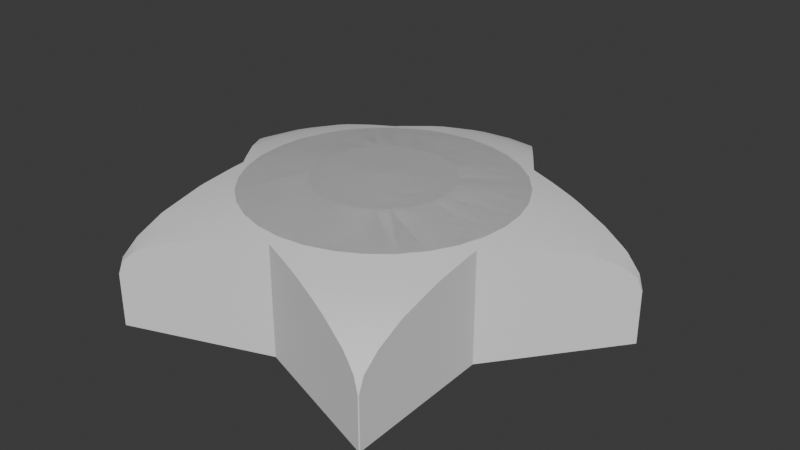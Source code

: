 # Source: StarpowerGem.blend  (saved by Blender 5.0.119; exported with 4.5.12 LTS)
import bpy
from mathutils import Matrix  # noqa: F401  (used for matrix-valued properties, if any)

bpy.ops.wm.read_factory_settings(use_empty=True)
scene = bpy.context.scene
scene.name = 'Scene'

# ---- collections
col_collection = bpy.data.collections.new('Collection'); scene.collection.children.link(col_collection)

# ---- node groups
ng_smooth_by_angle = bpy.data.node_groups.new('Smooth by Angle', 'GeometryNodeTree')
_s = ng_smooth_by_angle.interface.new_socket(name='Mesh', in_out='OUTPUT', socket_type='NodeSocketGeometry')
_s = ng_smooth_by_angle.interface.new_socket(name='Mesh', in_out='INPUT', socket_type='NodeSocketGeometry')
_s = ng_smooth_by_angle.interface.new_socket(name='Angle', in_out='INPUT', socket_type='NodeSocketFloat')
_s.subtype = 'ANGLE'
_s.default_value = 0.5236
_s.min_value = 0.0
_s.max_value = 3.142
_s.description = 'Maximum face angle for smooth edges'
_s = ng_smooth_by_angle.interface.new_socket(name='Ignore Sharpness', in_out='INPUT', socket_type='NodeSocketBool')
_s.force_non_field = True
ng_smooth_by_angle.description = 'Set the sharpness of mesh edges based on the angle between the neighboring faces'
ng_smooth_by_angle.is_modifier = True
_N = ng_smooth_by_angle.nodes; _L = ng_smooth_by_angle.links
n0 = _N.new('GeometryNodeSetShadeSmooth'); n0.name = 'Set Shade Smooth'; n0.location = (120, -80)
n0.domain = 'EDGE'
n1 = _N.new('GeometryNodeSetShadeSmooth'); n1.name = 'Set Shade Smooth.001'; n1.location = (300, -80)
n2 = _N.new('NodeGroupOutput'); n2.name = 'Group Output'; n2.location = (480, -80)
n3 = _N.new('GeometryNodeInputMeshEdgeAngle'); n3.name = 'Edge Angle'; n3.location = (-440, -240)
n4 = _N.new('NodeGroupInput'); n4.name = 'Group Input'; n4.location = (-80, -80)
n5 = _N.new('GeometryNodeInputEdgeSmooth'); n5.name = 'Is Edge Smooth'; n5.location = (-260, -120)
n6 = _N.new('GeometryNodeInputShadeSmooth'); n6.name = 'Is Shade Smooth'; n6.location = (-440, -397)
n7 = _N.new('FunctionNodeCompare'); n7.name = 'Compare'; n7.location = (-260, -260)
n7.operation = 'LESS_EQUAL'
n7.inputs[6].default_value = (0.0, 0.0, 0.0, 0.0)
n7.inputs[7].default_value = (0.0, 0.0, 0.0, 0.0)
n8 = _N.new('FunctionNodeBooleanMath'); n8.name = 'Boolean Math.001'; n8.location = (-80, -260)
n9 = _N.new('NodeGroupInput'); n9.name = 'Group Input.001'; n9.location = (-440, -329)
n10 = _N.new('NodeGroupInput'); n10.name = 'Group Input.002'; n10.location = (-259, -189)
n11 = _N.new('FunctionNodeBooleanMath'); n11.name = 'Boolean Math'; n11.location = (-80, -149)
n11.operation = 'OR'
n12 = _N.new('FunctionNodeBooleanMath'); n12.name = 'Boolean Math.002'; n12.location = (-260, -380)
n12.operation = 'OR'
n13 = _N.new('NodeGroupInput'); n13.name = 'Group Input.003'; n13.location = (-440, -460)
_L.new(n3.outputs[0], n7.inputs[0])
_L.new(n1.outputs[0], n2.inputs[0])
_L.new(n9.outputs[1], n7.inputs[1])
_L.new(n7.outputs[0], n8.inputs[0])
_L.new(n4.outputs[0], n0.inputs[0])
_L.new(n0.outputs[0], n1.inputs[0])
_L.new(n8.outputs[0], n0.inputs[2])
_L.new(n10.outputs[2], n11.inputs[1])
_L.new(n5.outputs[0], n11.inputs[0])
_L.new(n11.outputs[0], n0.inputs[1])
_L.new(n13.outputs[2], n12.inputs[1])
_L.new(n6.outputs[0], n12.inputs[0])
_L.new(n12.outputs[0], n8.inputs[1])
n2.is_active_output = True

# ---- world
world_world = bpy.data.worlds.new('World'); scene.world = world_world
world_world.use_nodes = True; world_world.node_tree.nodes.clear()
_N = world_world.node_tree.nodes; _L = world_world.node_tree.links
n0 = _N.new('ShaderNodeOutputWorld'); n0.name = 'World Output'; n0.location = (300, 300)
n1 = _N.new('ShaderNodeBackground'); n1.name = 'Background'; n1.location = (10, 300)
n1.inputs[0].default_value = (0.05088, 0.05088, 0.05088, 1.0)
_L.new(n1.outputs[0], n0.inputs[0])
n0.is_active_output = True
world_world.color = (0.05088, 0.05088, 0.05088)
world_world.sun_shadow_jitter_overblur = 0.0

# ---- meshes
me_sphere = bpy.data.meshes.new('Sphere')
me_sphere.from_pydata([(0.0, 0.5556, 0.8315), (0.0, 1.0, 0.0), (0.1084, 0.5449, 0.8315), (0.2126, 0.5133, 0.8315), (0.3087, 0.4619, 0.8315), (0.3928, 0.3928, 0.8315), (0.4619, 0.3087, 0.8315), (0.5133, 0.2126, 0.8315), (0.5449, 0.1084, 0.8315), (0.5556, -5.215e-08, 0.8315), (0.5449, -0.1084, 0.8315), (0.5133, -0.2126, 0.8315), (0.4619, -0.3087, 0.8315), (0.3928, -0.3928, 0.8315), (0.3087, -0.4619, 0.8315), (0.2126, -0.5133, 0.8315), (0.1084, -0.5449, 0.8315), (-9.686e-08, -0.5556, 0.8315), (-0.1084, -0.5449, 0.8315), (-0.2126, -0.5133, 0.8315), (-0.3087, -0.4619, 0.8315), (-0.3928, -0.3928, 0.8315), (-0.4619, -0.3087, 0.8315), (-0.5133, -0.2126, 0.8315), (-0.5449, -0.1084, 0.8315), (-0.5556, 1.49e-07, 0.8315), (-0.5449, 0.1084, 0.8315), (-0.5133, 0.2126, 0.8315), (-0.4619, 0.3087, 0.8315), (-0.3928, 0.3928, 0.8315), (-0.3087, 0.4619, 0.8315), (-0.2126, 0.5133, 0.8315), (-0.1084, 0.5449, 0.8315), (0.8907, 0.231, 0.3827), (0.8417, 0.1674, 0.5057), (0.9332, 0.286, 0.1951), (0.9458, 0.3106, 0.0), (0.9476, 0.3045, 0.0), (0.818, 0.1368, 0.5556), (0.7123, 1.053e-08, 0.7008), (0.7063, -0.007724, 0.7071), (0.6174, -0.1228, 0.7708), (0.5694, -0.185, 0.7938), (0.5257, -0.7868, 0.3088), (0.5634, -0.8003, 0.1951), (0.5844, -0.8078, 0.0), (0.5877, -0.8051, 0.0), (0.3805, -0.7349, 0.5556), (0.2911, -0.7029, 0.6417), (0.4974, -0.7767, 0.3827), (0.2067, -0.6727, 0.7071), (0.1282, -0.6446, 0.7481), (0.0, -0.5987, 0.7961), (-0.5814, -0.5933, 0.5556), (-0.5811, -0.5811, 0.5674), (-0.5848, -0.7094, 0.3827), (-0.587, -0.781, 0.1951), (-0.5844, -0.8078, 0.0), (-0.5877, -0.8051, 0.0), (-0.5759, -0.4075, 0.7071), (-0.5753, -0.3844, 0.7196), (-0.5709, -0.2365, 0.7803), (-0.5694, -0.185, 0.7938), (-0.6174, -0.1228, 0.7708), (-0.7063, -0.007724, 0.7071), (-0.7123, 3.542e-08, 0.7008), (-0.818, 0.1368, 0.5556), (-0.8417, 0.1674, 0.5057), (-0.8907, 0.231, 0.3827), (-0.8309, 0.3442, 0.4285), (-0.8589, 0.336, 0.3827), (-0.9332, 0.286, 0.1951), (-0.9238, 0.317, 0.1951), (-0.9476, 0.3045, 0.0), (-0.9458, 0.3106, 0.0), (-0.6113, 0.4084, 0.6729), (-0.7401, 0.3708, 0.5556), (-0.5637, 0.4224, 0.7071), (-0.4544, 0.4544, 0.7601), (-0.3519, 0.4843, 0.7946), (-0.3519, 0.4843, 0.0), (0.3519, 0.4843, 0.0), (-0.5694, -0.185, 0.0), (1.788e-07, -0.5987, 0.0), (0.5694, -0.185, 0.0), (0.0, 0.9808, 0.1951), (0.01406, 0.9794, 0.1951), (5.96e-08, 0.9239, 0.3827), (0.05569, 0.9184, 0.3827), (0.0, 1.0, 0.0), (0.1379, 0.6935, 0.7071), (8.941e-08, 0.7071, 0.7071), (0.0, 0.5556, 0.8315), (0.1084, 0.5449, 0.8315), (0.0, 0.8315, 0.5556), (0.1233, 0.8193, 0.5556), (0.154, 0.7743, 0.6067), (0.2277, 0.6663, 0.7071), (0.2126, 0.5133, 0.8315), (0.2578, 0.6223, 0.7346), (0.3376, 0.5053, 0.7887), (0.3087, 0.4619, 0.8315), (0.3519, 0.4843, 0.7946), (0.3928, 0.3928, 0.8315), (0.4544, 0.4544, 0.7601), (0.5637, 0.4224, 0.7071), (0.4619, 0.3087, 0.8315), (0.5879, 0.3928, 0.7071), (0.6113, 0.4084, 0.6729), (0.6533, 0.2706, 0.7071), (0.5133, 0.2126, 0.8315), (0.7401, 0.3708, 0.5556), (0.7682, 0.3182, 0.5556), (0.8309, 0.3442, 0.4285), (0.6935, 0.1379, 0.7071), (0.5449, 0.1084, 0.8315), (0.8155, 0.1622, 0.5556), (0.8907, 0.231, 0.3827), (0.8417, 0.1674, 0.5057), (0.8589, 0.336, 0.3827), (0.9238, 0.317, 0.1951), (0.9332, 0.286, 0.1951), (0.9476, 0.3045, 0.0), (0.9458, 0.3106, 0.0), (0.7071, 1.49e-08, 0.7071), (0.5556, -5.215e-08, 0.8315), (0.7123, 1.053e-08, 0.7008), (0.818, 0.1368, 0.5556), (0.7063, -0.007724, 0.7071), (0.6174, -0.1228, 0.7708), (0.5449, -0.1084, 0.8315), (0.5133, -0.2126, 0.8315), (0.5709, -0.2365, 0.7803), (0.5694, -0.185, 0.7938), (0.5753, -0.3844, 0.7196), (0.4619, -0.3087, 0.8315), (0.5759, -0.4075, 0.7071), (0.3928, -0.3928, 0.8315), (0.5, -0.5, 0.7071), (0.5811, -0.5811, 0.5674), (0.5814, -0.5933, 0.5556), (0.5848, -0.7094, 0.3827), (0.4619, -0.6913, 0.5556), (0.5133, -0.7682, 0.3827), (0.587, -0.781, 0.1951), (0.5634, -0.8003, 0.1951), (0.5257, -0.7868, 0.3088), (0.5877, -0.8051, 0.0), (0.5844, -0.8078, 0.0), (0.3928, -0.5879, 0.7071), (0.3087, -0.4619, 0.8315), (0.2706, -0.6533, 0.7071), (0.2126, -0.5133, 0.8315), (0.3805, -0.7349, 0.5556), (0.2911, -0.7029, 0.6417), (0.4974, -0.7767, 0.3827), (0.2067, -0.6727, 0.7071), (0.1282, -0.6446, 0.7481), (0.1084, -0.5449, 0.8315), (0.0, -0.5987, 0.7961), (-9.686e-08, -0.5556, 0.8315), (-7.354e-08, -0.5987, 0.7961), (-0.1282, -0.6446, 0.7481), (-0.1084, -0.5449, 0.8315), (-0.2067, -0.6727, 0.7071), (-0.2126, -0.5133, 0.8315), (-0.2706, -0.6533, 0.7071), (-0.2911, -0.7029, 0.6417), (-0.5133, -0.7682, 0.3827), (-0.4974, -0.7767, 0.3827), (-0.5257, -0.7868, 0.3088), (-0.3928, -0.5879, 0.7071), (-0.3087, -0.4619, 0.8315), (-0.3805, -0.7349, 0.5556), (-0.4619, -0.6913, 0.5556), (-0.5, -0.5, 0.7071), (-0.3928, -0.3928, 0.8315), (-0.5814, -0.5933, 0.5556), (-0.5811, -0.5811, 0.5674), (-0.5848, -0.7094, 0.3827), (-0.587, -0.781, 0.1951), (-0.5634, -0.8003, 0.1951), (-0.5877, -0.8051, 0.0), (-0.5844, -0.8078, 0.0), (-0.5759, -0.4075, 0.7071), (-0.4619, -0.3087, 0.8315), (-0.5753, -0.3844, 0.7196), (-0.5133, -0.2126, 0.8315), (-0.5709, -0.2365, 0.7803), (-0.5694, -0.185, 0.7938), (-0.6174, -0.1228, 0.7708), (-0.5449, -0.1084, 0.8315), (-0.7063, -0.007724, 0.7071), (-0.7123, 3.542e-08, 0.7008), (-0.7071, 2.98e-08, 0.7071), (-0.5556, 1.49e-07, 0.8315), (-0.6935, 0.1379, 0.7071), (-0.5449, 0.1084, 0.8315), (-0.8155, 0.1622, 0.5556), (-0.818, 0.1368, 0.5556), (-0.8417, 0.1674, 0.5057), (-0.8309, 0.3442, 0.4285), (-0.8589, 0.336, 0.3827), (-0.8907, 0.231, 0.3827), (-0.7682, 0.3182, 0.5556), (-0.9332, 0.286, 0.1951), (-0.9238, 0.317, 0.1951), (-0.9476, 0.3045, 0.0), (-0.9458, 0.3106, 0.0), (-0.6533, 0.2706, 0.7071), (-0.5133, 0.2126, 0.8315), (-0.5879, 0.3928, 0.7071), (-0.4619, 0.3087, 0.8315), (-0.7401, 0.3708, 0.5556), (-0.6113, 0.4084, 0.6729), (-0.5637, 0.4224, 0.7071), (-0.4544, 0.4544, 0.7601), (-0.3928, 0.3928, 0.8315), (-0.3087, 0.4619, 0.8315), (-0.3376, 0.5053, 0.7887), (-0.3519, 0.4843, 0.7946), (-0.2126, 0.5133, 0.8315), (-0.2578, 0.6223, 0.7346), (-0.1084, 0.5449, 0.8315), (-0.1379, 0.6935, 0.7071), (-0.2277, 0.6663, 0.7071), (-0.154, 0.7743, 0.6067), (-0.01406, 0.9794, 0.1951), (-0.1233, 0.8193, 0.5556), (-0.05569, 0.9184, 0.3827), (-0.3519, 0.4843, 0.0), (0.3519, 0.4843, 0.0), (1.788e-07, -0.5987, 0.0), (0.5694, -0.185, 0.0)], [], [(47, 49, 155, 153), (4, 5, 103, 101), (71, 68, 203, 205), (12, 13, 137, 135), (57, 83, 232, 183), (19, 20, 172, 165), (22, 23, 187, 185), (30, 31, 221, 218), (59, 54, 178, 184), (79, 78, 216, 220), (48, 47, 153, 154), (3, 4, 101, 98), (60, 59, 184, 186), (11, 12, 135, 131), (34, 33, 117, 118), (68, 67, 200, 203), (14, 15, 152, 150), (21, 22, 185, 176), (42, 41, 129, 133), (29, 30, 218, 217), (81, 1, 89, 231), (69, 70, 202, 201), (77, 75, 214, 215), (36, 81, 231, 123), (80, 79, 220, 230), (58, 57, 183, 182), (2, 3, 98, 93), (7, 8, 115, 110), (67, 66, 199, 200), (10, 11, 131, 130), (28, 29, 217, 212), (1, 80, 230, 89), (56, 58, 182, 180), (66, 65, 193, 199), (40, 39, 126, 128), (13, 14, 150, 137), (18, 19, 165, 163), (55, 56, 180, 179), (78, 77, 215, 216), (9, 10, 130, 125), (76, 69, 201, 213), (45, 46, 147, 148), (75, 76, 213, 214), (44, 45, 148, 145), (17, 18, 163, 160), (25, 26, 197, 195), (41, 40, 128, 129), (53, 55, 179, 177), (38, 34, 118, 127), (43, 44, 145, 146), (54, 53, 177, 178), (32, 0, 92, 223), (6, 7, 110, 106), (24, 25, 195, 191), (39, 38, 127, 126), (27, 28, 212, 210), (16, 17, 160, 158), (0, 2, 93, 92), (64, 63, 190, 192), (52, 51, 157, 159), (50, 48, 154, 156), (20, 21, 176, 172), (8, 9, 125, 115), (65, 64, 192, 193), (26, 27, 210, 197), (15, 16, 158, 152), (84, 42, 133, 233), (23, 24, 191, 187), (5, 6, 106, 103), (37, 36, 123, 122), (74, 73, 207, 208), (51, 50, 156, 157), (62, 61, 188, 189), (35, 37, 122, 121), (72, 74, 208, 206), (49, 43, 146, 155), (46, 84, 233, 147), (63, 62, 189, 190), (33, 35, 121, 117), (70, 69, 76, 75, 77, 78, 79, 80, 74, 72), (73, 71, 205, 207), (31, 32, 223, 221), (83, 52, 159, 232), (62, 63, 64, 65, 66, 67, 68, 71, 73, 82), (53, 54, 59, 60, 61, 62, 82, 58, 56, 55), (61, 60, 186, 188), (44, 43, 49, 47, 48, 50, 51, 52, 83, 45), (33, 34, 38, 39, 40, 41, 42, 84, 37, 35), (70, 72, 206, 202), (0, 32, 31, 30, 29, 28, 27, 26, 25, 24, 23, 22, 21, 20, 19, 18, 17, 16, 15, 14, 13, 12, 11, 10, 9, 8, 7, 6, 5, 4, 3, 2), (85, 87, 88, 86), (85, 86, 89), (91, 92, 93, 90), (94, 91, 90, 96, 95), (87, 94, 95, 88), (90, 93, 98, 99, 97), (90, 97, 96), (99, 98, 101, 100), (100, 101, 103, 104, 102), (104, 103, 106, 107, 105), (107, 108, 105), (107, 106, 110, 109), (108, 107, 109, 112, 111), (112, 113, 111), (109, 110, 115, 114), (112, 109, 114, 116), (117, 119, 113, 112, 116, 118), (120, 119, 117, 121), (122, 123, 120, 121), (114, 115, 125, 124), (124, 126, 127, 116, 114), (118, 116, 127), (128, 124, 125, 130, 129), (126, 124, 128), (130, 131, 132, 133, 129), (132, 131, 135, 134), (134, 135, 137, 138, 136), (136, 138, 139), (140, 142, 143, 141), (144, 141, 143, 146, 145), (144, 145, 148, 147), (138, 137, 150, 149), (139, 138, 149, 142, 140), (149, 150, 152, 151), (153, 142, 149, 151, 154), (155, 143, 142, 153), (146, 143, 155), (156, 151, 152, 158, 157), (154, 151, 156), (157, 158, 160, 161, 159), (161, 160, 163, 162), (162, 163, 165, 166, 164), (166, 167, 164), (168, 170, 169), (166, 165, 172, 171), (167, 166, 171, 174, 173), (174, 168, 169, 173), (171, 172, 176, 175), (174, 171, 175, 178, 177), (179, 168, 174, 177), (181, 170, 168, 179, 180), (182, 183, 181, 180), (175, 176, 185, 186, 184), (184, 178, 175), (185, 187, 188, 186), (189, 188, 187, 191, 190), (192, 194, 193), (190, 191, 195, 194, 192), (194, 195, 197, 196), (194, 196, 198, 199, 193), (199, 198, 200), (202, 203, 200, 198, 204, 201), (205, 203, 202, 206), (205, 206, 208, 207), (196, 197, 210, 209), (198, 196, 209, 204), (209, 210, 212, 211), (204, 209, 211, 214, 213), (204, 213, 201), (215, 211, 212, 217, 216), (211, 215, 214), (217, 218, 219, 220, 216), (218, 221, 222, 219), (221, 223, 224, 225, 222), (225, 224, 226), (227, 85, 89), (224, 223, 92, 91), (91, 94, 228, 226, 224), (228, 94, 87, 229), (229, 87, 85, 227), (220, 219, 222, 225, 226, 228, 229, 227, 89, 230), (102, 104, 105, 108, 111, 113, 119, 120, 123, 231), (86, 88, 95, 96, 97, 99, 100, 102, 231, 89), (161, 162, 164, 167, 173, 169, 170, 181, 183, 232, 159), (133, 132, 134, 136, 139, 140, 141, 144, 147, 233)])
me_sphere.polygons.foreach_set('use_smooth', [1, 1, 1, 1, 0, 1, 1, 1, 1, 1, 1, 1, 1, 1, 1, 1, 1, 1, 1, 1, 0, 1, 1, 0, 1, 0, 1, 1, 1, 1, 1, 0, 1, 1, 1, 1, 1, 1, 1, 1, 1, 0, 1, 1, 1, 1, 1, 1, 1, 1, 1, 1, 1, 1, 1, 1, 1, 1, 1, 1, 1, 1, 1, 1, 1, 1, 1, 1, 1, 0, 0, 1, 1, 1, 1, 1, 0, 1, 1, 1, 1, 1, 1, 1, 1, 1, 1, 1, 1, 1, 1, 1, 1, 1, 1, 1, 1, 1, 1, 1, 1, 1, 1, 1, 1, 1, 1, 1, 1, 1, 1, 1, 1, 1, 1, 1, 1, 1, 1, 1, 1, 1, 1, 1, 1, 1, 1, 1, 1, 1, 1, 1, 1, 1, 1, 1, 1, 1, 1, 1, 1, 1, 1, 1, 1, 1, 1, 1, 1, 1, 1, 1, 1, 1, 1, 1, 1, 1, 1, 1, 1, 1, 1, 1, 1, 1, 1, 1, 1, 1, 1, 1, 1, 1, 1])
_uv = me_sphere.uv_layers.new(name='UVMap')
_uv.uv.foreach_set('vector', [0.3261, 0.6875, 0.3406, 0.625, 0.3406, 0.625, 0.3261, 0.6875, 0.6562, 0.8125, 0.625, 0.8125, 0.625, 0.8125, 0.6562, 0.8125, 0.9527, 0.5625, 0.9596, 0.625, 0.9596, 0.625, 0.9527, 0.5625, 0.4062, 0.8125, 0.375, 0.8125, 0.375, 0.8125, 0.4062, 0.8125, 0.0, 0.0, 0.0, 0.0, 0.0, 0.0, 0.0, 0.0, 0.1875, 0.8125, 0.1562, 0.8125, 0.1562, 0.8125, 0.1875, 0.8125, 0.09375, 0.8125, 0.0625, 0.8125, 0.0625, 0.8125, 0.09375, 0.8125, 0.8437, 0.8125, 0.8125, 0.8125, 0.8125, 0.8125, 0.8437, 0.8125, 0.09801, 0.75, 0.125, 0.6924, 0.125, 0.6924, 0.09801, 0.75, 0.85, 0.794, 0.875, 0.7766, 0.875, 0.7766, 0.85, 0.794, 0.3125, 0.723, 0.3261, 0.6875, 0.3261, 0.6875, 0.3125, 0.723, 0.6875, 0.8125, 0.6562, 0.8125, 0.6562, 0.8125, 0.6875, 0.8125, 0.09375, 0.7563, 0.09801, 0.75, 0.09801, 0.75, 0.09375, 0.7563, 0.4375, 0.8125, 0.4062, 0.8125, 0.4062, 0.8125, 0.4375, 0.8125, 0.5312, 0.6695, 0.5404, 0.625, 0.5404, 0.625, 0.5312, 0.6695, 0.9596, 0.625, 0.9688, 0.6695, 0.9688, 0.6695, 0.9596, 0.625, 0.3438, 0.8125, 0.3125, 0.8125, 0.3125, 0.8125, 0.3438, 0.8125, 0.125, 0.8125, 0.09375, 0.8125, 0.09375, 0.8125, 0.125, 0.8125, 0.45, 0.7936, 0.4688, 0.782, 0.4688, 0.782, 0.45, 0.7936, 0.875, 0.8125, 0.8437, 0.8125, 0.8437, 0.8125, 0.875, 0.8125, 0.0, 0.0, 0.0, 0.0, 0.0, 0.0, 0.0, 0.0, 0.9375, 0.6416, 0.9407, 0.625, 0.9407, 0.625, 0.9375, 0.6416, 0.8976, 0.75, 0.9062, 0.7359, 0.9062, 0.7359, 0.8976, 0.75, 0.0, 0.0, 0.0, 0.0, 0.0, 0.0, 0.0, 0.0, 0.0, 0.0, 0.85, 0.794, 0.85, 0.794, 0.0, 0.0, 0.0, 0.0, 0.0, 0.0, 0.0, 0.0, 0.0, 0.0, 0.7188, 0.8125, 0.6875, 0.8125, 0.6875, 0.8125, 0.7188, 0.8125, 0.5625, 0.8125, 0.5312, 0.8125, 0.5312, 0.8125, 0.5625, 0.8125, 0.9688, 0.6695, 0.9736, 0.6875, 0.9736, 0.6875, 0.9688, 0.6695, 0.4688, 0.8125, 0.4375, 0.8125, 0.4375, 0.8125, 0.4688, 0.8125, 0.9062, 0.8125, 0.875, 0.8125, 0.875, 0.8125, 0.9062, 0.8125, 0.0, 0.0, 0.0, 0.0, 0.0, 0.0, 0.0, 0.0, 0.1474, 0.5625, 0.1496, 0.5, 0.1496, 0.5, 0.1474, 0.5625, 0.9736, 0.6875, 1.0, 0.7474, 1.0, 0.7474, 0.9736, 0.6875, 0.4983, 0.75, 0.5, 0.7474, 0.5, 0.7474, 0.4983, 0.75, 0.375, 0.8125, 0.3438, 0.8125, 0.3438, 0.8125, 0.375, 0.8125, 0.2188, 0.8125, 0.1875, 0.8125, 0.1875, 0.8125, 0.2188, 0.8125, 0.1403, 0.625, 0.1474, 0.5625, 0.1474, 0.5625, 0.1403, 0.625, 0.875, 0.7766, 0.8976, 0.75, 0.8976, 0.75, 0.875, 0.7766, 0.5, 0.8125, 0.4688, 0.8125, 0.4688, 0.8125, 0.5, 0.8125, 0.9261, 0.6875, 0.9375, 0.6416, 0.9375, 0.6416, 0.9261, 0.6875, 0.0, 0.0, 0.0, 0.0, 0.0, 0.0, 0.0, 0.0, 0.9062, 0.7359, 0.9261, 0.6875, 0.9261, 0.6875, 0.9062, 0.7359, 0.3476, 0.5625, 0.3497, 0.5, 0.3497, 0.5, 0.3476, 0.5625, 0.25, 0.8125, 0.2188, 0.8125, 0.2188, 0.8125, 0.25, 0.8125, 1.0, 0.8125, 0.9687, 0.8125, 0.9687, 0.8125, 1.0, 0.8125, 0.4688, 0.782, 0.4983, 0.75, 0.4983, 0.75, 0.4688, 0.782, 0.1266, 0.6875, 0.1403, 0.625, 0.1403, 0.625, 0.1266, 0.6875, 0.5264, 0.6875, 0.5312, 0.6695, 0.5312, 0.6695, 0.5264, 0.6875, 0.3438, 0.6004, 0.3476, 0.5625, 0.3476, 0.5625, 0.3438, 0.6004, 0.125, 0.6924, 0.1266, 0.6875, 0.1266, 0.6875, 0.125, 0.6924, 0.7812, 0.8125, 0.75, 0.8125, 0.75, 0.8125, 0.7812, 0.8125, 0.5938, 0.8125, 0.5625, 0.8125, 0.5625, 0.8125, 0.5938, 0.8125, 0.03125, 0.8125, 1.0, 0.8125, 1.0, 0.8125, 0.03125, 0.8125, 0.5, 0.7474, 0.5264, 0.6875, 0.5264, 0.6875, 0.5, 0.7474, 0.9375, 0.8125, 0.9062, 0.8125, 0.9062, 0.8125, 0.9375, 0.8125, 0.2812, 0.8125, 0.25, 0.8125, 0.25, 0.8125, 0.2812, 0.8125, 0.75, 0.8125, 0.7188, 0.8125, 0.7188, 0.8125, 0.75, 0.8125, 0.00175, 0.75, 0.03125, 0.782, 0.03125, 0.782, 0.00175, 0.75, 0.25, 0.7947, 0.2812, 0.7706, 0.2812, 0.7706, 0.25, 0.7947, 0.2975, 0.75, 0.3125, 0.723, 0.3125, 0.723, 0.2975, 0.75, 0.1562, 0.8125, 0.125, 0.8125, 0.125, 0.8125, 0.1562, 0.8125, 0.5312, 0.8125, 0.5, 0.8125, 0.5, 0.8125, 0.5312, 0.8125, 1.0, 0.7474, 0.00175, 0.75, 0.00175, 0.75, 1.0, 0.7474, 0.9687, 0.8125, 0.9375, 0.8125, 0.9375, 0.8125, 0.9687, 0.8125, 0.3125, 0.8125, 0.2812, 0.8125, 0.2812, 0.8125, 0.3125, 0.8125, 0.0, 0.0, 0.45, 0.7936, 0.45, 0.7936, 0.0, 0.0, 0.0625, 0.8125, 0.03125, 0.8125, 0.03125, 0.8125, 0.0625, 0.8125, 0.625, 0.8125, 0.5938, 0.8125, 0.5938, 0.8125, 0.625, 0.8125, 0.0, 0.0, 0.0, 0.0, 0.0, 0.0, 0.0, 0.0, 0.0, 0.0, 0.0, 0.0, 0.0, 0.0, 0.0, 0.0, 0.2812, 0.7706, 0.2975, 0.75, 0.2975, 0.75, 0.2812, 0.7706, 0.05002, 0.7936, 0.0625, 0.7868, 0.0625, 0.7868, 0.05002, 0.7936, 0.5473, 0.5625, 0.5495, 0.5, 0.5495, 0.5, 0.5473, 0.5625, 0.9474, 0.5625, 0.9495, 0.5, 0.9495, 0.5, 0.9474, 0.5625, 0.3406, 0.625, 0.3438, 0.6004, 0.3438, 0.6004, 0.3406, 0.625, 0.0, 0.0, 0.0, 0.0, 0.0, 0.0, 0.0, 0.0, 0.03125, 0.782, 0.05002, 0.7936, 0.05002, 0.7936, 0.03125, 0.782, 0.5404, 0.625, 0.5473, 0.5625, 0.5473, 0.5625, 0.5404, 0.625, 0.9407, 0.625, 0.9375, 0.6416, 0.9261, 0.6875, 0.9062, 0.7359, 0.8976, 0.75, 0.875, 0.7766, 0.85, 0.794, 0.0, 0.0, 0.9495, 0.5, 0.9474, 0.5625, 0.9505, 0.5, 0.9527, 0.5625, 0.9527, 0.5625, 0.9505, 0.5, 0.8125, 0.8125, 0.7812, 0.8125, 0.7812, 0.8125, 0.8125, 0.8125, 0.0, 0.0, 0.25, 0.7947, 0.25, 0.7947, 0.0, 0.0, 0.05002, 0.7936, 0.03125, 0.782, 0.00175, 0.75, 1.0, 0.7474, 0.9736, 0.6875, 0.9688, 0.6695, 0.9596, 0.625, 0.9527, 0.5625, 0.9505, 0.5, 0.0, 0.0, 0.1266, 0.6875, 0.125, 0.6924, 0.09801, 0.75, 0.09375, 0.7563, 0.0625, 0.7868, 0.05002, 0.7936, 0.0, 0.0, 0.1496, 0.5, 0.1474, 0.5625, 0.1403, 0.625, 0.0625, 0.7868, 0.09375, 0.7563, 0.09375, 0.7563, 0.0625, 0.7868, 0.3476, 0.5625, 0.3438, 0.6004, 0.3406, 0.625, 0.3261, 0.6875, 0.3125, 0.723, 0.2975, 0.75, 0.2812, 0.7706, 0.25, 0.7947, 0.0, 0.0, 0.3497, 0.5, 0.5404, 0.625, 0.5312, 0.6695, 0.5264, 0.6875, 0.5, 0.7474, 0.4983, 0.75, 0.4688, 0.782, 0.45, 0.7936, 0.0, 0.0, 0.5495, 0.5, 0.5473, 0.5625, 0.9407, 0.625, 0.9474, 0.5625, 0.9474, 0.5625, 0.9407, 0.625, 0.75, 0.8125, 0.7812, 0.8125, 0.8125, 0.8125, 0.8437, 0.8125, 0.875, 0.8125, 0.9062, 0.8125, 0.9375, 0.8125, 0.9687, 0.8125, 1.0, 0.8125, 0.03125, 0.8125, 0.0625, 0.8125, 0.09375, 0.8125, 0.125, 0.8125, 0.1562, 0.8125, 0.1875, 0.8125, 0.2188, 0.8125, 0.25, 0.8125, 0.2812, 0.8125, 0.3125, 0.8125, 0.3438, 0.8125, 0.375, 0.8125, 0.4062, 0.8125, 0.4375, 0.8125, 0.4688, 0.8125, 0.5, 0.8125, 0.5312, 0.8125, 0.5625, 0.8125, 0.5938, 0.8125, 0.625, 0.8125, 0.6562, 0.8125, 0.6875, 0.8125, 0.7188, 0.8125, 0.75, 0.5625, 0.75, 0.625, 0.7403, 0.625, 0.7477, 0.5625, 0.75, 0.5625, 0.7477, 0.5625, 0.75, 0.5, 0.75, 0.75, 0.75, 0.8125, 0.7188, 0.8125, 0.7188, 0.75, 0.75, 0.6875, 0.75, 0.75, 0.7188, 0.75, 0.7188, 0.7086, 0.7262, 0.6875, 0.75, 0.625, 0.75, 0.6875, 0.7262, 0.6875, 0.7403, 0.625, 0.7188, 0.75, 0.7188, 0.8125, 0.6875, 0.8125, 0.6875, 0.7638, 0.6976, 0.75, 0.7188, 0.75, 0.6976, 0.75, 0.7188, 0.7086, 0.6875, 0.7638, 0.6875, 0.8125, 0.6562, 0.8125, 0.6562, 0.791, 0.6562, 0.791, 0.6562, 0.8125, 0.625, 0.8125, 0.625, 0.7766, 0.65, 0.794, 0.625, 0.7766, 0.625, 0.8125, 0.5938, 0.8125, 0.5938, 0.75, 0.6024, 0.75, 0.5938, 0.75, 0.5938, 0.7359, 0.6024, 0.75, 0.5938, 0.75, 0.5938, 0.8125, 0.5625, 0.8125, 0.5625, 0.75, 0.5938, 0.7359, 0.5938, 0.75, 0.5625, 0.75, 0.5625, 0.6875, 0.5739, 0.6875, 0.5625, 0.6875, 0.5625, 0.6416, 0.5739, 0.6875, 0.5625, 0.75, 0.5625, 0.8125, 0.5312, 0.8125, 0.5312, 0.75, 0.5625, 0.6875, 0.5625, 0.75, 0.5312, 0.75, 0.5312, 0.6875, 0.5404, 0.625, 0.5593, 0.625, 0.5625, 0.6416, 0.5625, 0.6875, 0.5312, 0.6875, 0.5312, 0.6695, 0.5526, 0.5625, 0.5593, 0.625, 0.5404, 0.625, 0.5473, 0.5625, 0.5495, 0.5, 0.5505, 0.5, 0.5526, 0.5625, 0.5473, 0.5625, 0.5312, 0.75, 0.5312, 0.8125, 0.5, 0.8125, 0.5, 0.75, 0.5, 0.75, 0.5, 0.7474, 0.5264, 0.6875, 0.5312, 0.6875, 0.5312, 0.75, 0.5312, 0.6695, 0.5312, 0.6875, 0.5264, 0.6875, 0.4983, 0.75, 0.5, 0.75, 0.5, 0.8125, 0.4688, 0.8125, 0.4688, 0.782, 0.5, 0.7474, 0.5, 0.75, 0.4983, 0.75, 0.4688, 0.8125, 0.4375, 0.8125, 0.4375, 0.7868, 0.45, 0.7936, 0.4688, 0.782, 0.4375, 0.7868, 0.4375, 0.8125, 0.4062, 0.8125, 0.4062, 0.7563, 0.4062, 0.7563, 0.4062, 0.8125, 0.375, 0.8125, 0.375, 0.75, 0.402, 0.75, 0.402, 0.75, 0.375, 0.75, 0.375, 0.6924, 0.3734, 0.6875, 0.3438, 0.6875, 0.3438, 0.625, 0.3597, 0.625, 0.3526, 0.5625, 0.3597, 0.625, 0.3438, 0.625, 0.3438, 0.6004, 0.3476, 0.5625, 0.3526, 0.5625, 0.3476, 0.5625, 0.3497, 0.5, 0.3504, 0.5, 0.375, 0.75, 0.375, 0.8125, 0.3438, 0.8125, 0.3438, 0.75, 0.375, 0.6924, 0.375, 0.75, 0.3438, 0.75, 0.3438, 0.6875, 0.3734, 0.6875, 0.3438, 0.75, 0.3438, 0.8125, 0.3125, 0.8125, 0.3125, 0.75, 0.3261, 0.6875, 0.3438, 0.6875, 0.3438, 0.75, 0.3125, 0.75, 0.3125, 0.723, 0.3406, 0.625, 0.3438, 0.625, 0.3438, 0.6875, 0.3261, 0.6875, 0.3438, 0.6004, 0.3438, 0.625, 0.3406, 0.625, 0.2975, 0.75, 0.3125, 0.75, 0.3125, 0.8125, 0.2812, 0.8125, 0.2812, 0.7706, 0.3125, 0.723, 0.3125, 0.75, 0.2975, 0.75, 0.2812, 0.7706, 0.2812, 0.8125, 0.25, 0.8125, 0.25, 0.7947, 0.25, 0.7947, 0.25, 0.7947, 0.25, 0.8125, 0.2188, 0.8125, 0.2188, 0.7706, 0.2188, 0.7706, 0.2188, 0.8125, 0.1875, 0.8125, 0.1875, 0.75, 0.2025, 0.75, 0.1875, 0.75, 0.1875, 0.723, 0.2025, 0.75, 0.1563, 0.625, 0.1562, 0.6004, 0.1594, 0.625, 0.1875, 0.75, 0.1875, 0.8125, 0.1562, 0.8125, 0.1562, 0.75, 0.1875, 0.723, 0.1875, 0.75, 0.1562, 0.75, 0.1562, 0.6875, 0.1739, 0.6875, 0.1562, 0.6875, 0.1563, 0.625, 0.1594, 0.625, 0.1739, 0.6875, 0.1562, 0.75, 0.1562, 0.8125, 0.125, 0.8125, 0.125, 0.75, 0.1562, 0.6875, 0.1562, 0.75, 0.125, 0.75, 0.125, 0.6924, 0.1266, 0.6875, 0.1403, 0.625, 0.1563, 0.625, 0.1562, 0.6875, 0.1266, 0.6875, 0.1524, 0.5625, 0.1562, 0.6004, 0.1563, 0.625, 0.1403, 0.625, 0.1474, 0.5625, 0.1496, 0.5, 0.1503, 0.5, 0.1524, 0.5625, 0.1474, 0.5625, 0.125, 0.75, 0.125, 0.8125, 0.09375, 0.8125, 0.09375, 0.7563, 0.09801, 0.75, 0.09801, 0.75, 0.125, 0.6924, 0.125, 0.75, 0.09375, 0.8125, 0.0625, 0.8125, 0.0625, 0.7868, 0.09375, 0.7563, 0.05002, 0.7936, 0.0625, 0.7868, 0.0625, 0.8125, 0.03125, 0.8125, 0.03125, 0.782, 0.00175, 0.75, 0.0, 0.75, 0.0, 0.7474, 0.03125, 0.782, 0.03125, 0.8125, 0.0, 0.8125, 0.0, 0.75, 0.00175, 0.75, 1.0, 0.75, 1.0, 0.8125, 0.9687, 0.8125, 0.9688, 0.75, 1.0, 0.75, 0.9688, 0.75, 0.9687, 0.6875, 0.9736, 0.6875, 1.0, 0.7474, 0.9736, 0.6875, 0.9687, 0.6875, 0.9688, 0.6695, 0.9407, 0.625, 0.9596, 0.625, 0.9688, 0.6695, 0.9687, 0.6875, 0.9375, 0.6875, 0.9375, 0.6416, 0.9527, 0.5625, 0.9596, 0.625, 0.9407, 0.625, 0.9474, 0.5625, 0.9527, 0.5625, 0.9474, 0.5625, 0.9495, 0.5, 0.9505, 0.5, 0.9688, 0.75, 0.9687, 0.8125, 0.9375, 0.8125, 0.9375, 0.75, 0.9687, 0.6875, 0.9688, 0.75, 0.9375, 0.75, 0.9375, 0.6875, 0.9375, 0.75, 0.9375, 0.8125, 0.9062, 0.8125, 0.9062, 0.75, 0.9375, 0.6875, 0.9375, 0.75, 0.9062, 0.75, 0.9062, 0.7359, 0.9261, 0.6875, 0.9375, 0.6875, 0.9261, 0.6875, 0.9375, 0.6416, 0.8976, 0.75, 0.9062, 0.75, 0.9062, 0.8125, 0.875, 0.8125, 0.875, 0.7766, 0.9062, 0.75, 0.8976, 0.75, 0.9062, 0.7359, 0.875, 0.8125, 0.8437, 0.8125, 0.8437, 0.791, 0.85, 0.794, 0.875, 0.7766, 0.8437, 0.8125, 0.8125, 0.8125, 0.8125, 0.7638, 0.8437, 0.791, 0.8125, 0.8125, 0.7812, 0.8125, 0.7812, 0.75, 0.8024, 0.75, 0.8125, 0.7638, 0.8024, 0.75, 0.7812, 0.75, 0.7812, 0.7086, 0.7523, 0.5625, 0.75, 0.5625, 0.75, 0.5, 0.7812, 0.75, 0.7812, 0.8125, 0.75, 0.8125, 0.75, 0.75, 0.75, 0.75, 0.75, 0.6875, 0.7738, 0.6875, 0.7812, 0.7086, 0.7812, 0.75, 0.7738, 0.6875, 0.75, 0.6875, 0.75, 0.625, 0.7597, 0.625, 0.7597, 0.625, 0.75, 0.625, 0.75, 0.5625, 0.7523, 0.5625, 0.85, 0.794, 0.8437, 0.791, 0.8125, 0.7638, 0.8024, 0.75, 0.7812, 0.7086, 0.7738, 0.6875, 0.7597, 0.625, 0.7523, 0.5625, 0.75, 0.5, 0.0, 0.0, 0.65, 0.794, 0.625, 0.7766, 0.6024, 0.75, 0.5938, 0.7359, 0.5739, 0.6875, 0.5625, 0.6416, 0.5593, 0.625, 0.5526, 0.5625, 0.5505, 0.5, 0.0, 0.0, 0.7477, 0.5625, 0.7403, 0.625, 0.7262, 0.6875, 0.7188, 0.7086, 0.6976, 0.75, 0.6875, 0.7638, 0.6562, 0.791, 0.65, 0.794, 0.0, 0.0, 0.75, 0.5, 0.25, 0.7947, 0.2188, 0.7706, 0.2025, 0.75, 0.1875, 0.723, 0.1739, 0.6875, 0.1594, 0.625, 0.1562, 0.6004, 0.1524, 0.5625, 0.1503, 0.5, 0.0, 0.0, 0.25, 0.7947, 0.45, 0.7936, 0.4375, 0.7868, 0.4062, 0.7563, 0.402, 0.75, 0.375, 0.6924, 0.3734, 0.6875, 0.3597, 0.625, 0.3526, 0.5625, 0.3504, 0.5, 0.0, 0.0])
me_sphere.update()
me_cylinder = bpy.data.meshes.new('Cylinder')
me_cylinder.from_pydata([(0.0, 1.0, -1.0), (0.0, 1.0, 1.0), (0.9476, 0.3045, 1.0), (0.9458, 0.3106, 1.0), (0.9458, 0.3106, -1.0), (0.9476, 0.3045, -1.0), (0.5844, -0.8078, 1.0), (0.5877, -0.8051, 1.0), (0.5877, -0.8051, -1.0), (0.5844, -0.8078, -1.0), (-0.5877, -0.8051, 1.0), (-0.5844, -0.8078, 1.0), (-0.5844, -0.8078, -1.0), (-0.5877, -0.8051, -1.0), (-0.9458, 0.3106, 1.0), (-0.9476, 0.3045, 1.0), (-0.9476, 0.3045, -1.0), (-0.9458, 0.3106, -1.0), (-0.5694, -0.185, 1.0), (-0.3519, 0.4843, 1.0), (4.784e-09, -0.5987, 1.0), (0.3519, 0.4843, 1.0), (0.5694, -0.185, 1.0), (0.3519, 0.4843, -1.0), (0.5694, -0.185, -1.0), (-0.5694, -0.185, -1.0), (-0.3519, 0.4843, -1.0), (4.784e-09, -0.5987, -1.0)], [], [(2, 5, 4, 3), (6, 9, 8, 7), (10, 13, 12, 11), (15, 14, 17, 16), (14, 15, 18, 10, 11, 20, 6, 7, 22, 2, 3, 21, 1, 19), (12, 13, 25, 16, 17, 26, 0, 23, 4, 5, 24, 8, 9, 27), (14, 19, 26, 17), (4, 23, 21, 3), (9, 6, 20, 27), (16, 25, 18, 15), (0, 1, 21, 23), (7, 8, 24, 22), (10, 18, 25, 13), (19, 1, 0, 26), (5, 2, 22, 24), (11, 12, 27, 20)])
me_cylinder.polygons.foreach_set('use_smooth', [1, 1, 1, 1, 1, 1, 0, 0, 0, 0, 0, 0, 0, 0, 0, 0])
_uv = me_cylinder.uv_layers.new(name='UVMap')
_uv.uv.foreach_set('vector', [0.7995, 1.0, 0.7995, 0.5, 0.8005, 0.5, 0.8005, 1.0, 0.5997, 1.0, 0.5997, 0.5, 0.6004, 0.5, 0.6004, 1.0, 0.3996, 1.0, 0.3996, 0.5, 0.4003, 0.5, 0.4003, 1.0, 0.2005, 1.0, 0.1995, 1.0, 0.1995, 0.5, 0.2005, 0.5, 0.02302, 0.3245, 0.02258, 0.3231, 0.1133, 0.2056, 0.109, 0.05677, 0.1097, 0.05613, 0.25, 0.1063, 0.3903, 0.05613, 0.391, 0.05677, 0.3867, 0.2056, 0.4774, 0.3231, 0.477, 0.3245, 0.3345, 0.3662, 0.25, 0.49, 0.1655, 0.3662, 0.6097, 0.05613, 0.609, 0.05677, 0.6133, 0.2056, 0.5226, 0.3231, 0.523, 0.3245, 0.6655, 0.3662, 0.75, 0.49, 0.8345, 0.3662, 0.977, 0.3245, 0.9774, 0.3231, 0.8867, 0.2056, 0.891, 0.05677, 0.8903, 0.05613, 0.75, 0.1063, 0.0, 0.0, 0.0, 0.0, 0.0, 0.0, 0.0, 0.0, 0.0, 0.0, 0.0, 0.0, 0.0, 0.0, 0.0, 0.0, 0.0, 0.0, 0.0, 0.0, 0.0, 0.0, 0.0, 0.0, 0.0, 0.0, 0.0, 0.0, 0.0, 0.0, 0.0, 0.0, 0.0, 0.0, 0.0, 0.0, 0.0, 0.0, 0.0, 0.0, 0.0, 0.0, 0.0, 0.0, 0.0, 0.0, 0.0, 0.0, 0.0, 0.0, 0.0, 0.0, 0.0, 0.0, 0.0, 0.0, 0.0, 0.0, 0.0, 0.0, 0.0, 0.0, 0.0, 0.0, 0.0, 0.0, 0.0, 0.0, 0.0, 0.0, 0.0, 0.0, 0.0, 0.0, 0.0, 0.0, 0.0, 0.0, 0.0, 0.0])
me_cylinder.update()
me_cylinder_001 = bpy.data.meshes.new('Cylinder.001')
me_cylinder_001.from_pydata([(0.0, 1.0, -1.0), (0.0, 1.0, 1.0), (0.9476, 0.3045, 1.0), (0.9458, 0.3106, 1.0), (0.9458, 0.3106, -1.0), (0.9476, 0.3045, -1.0), (0.5844, -0.8078, 1.0), (0.5877, -0.8051, 1.0), (0.5877, -0.8051, -1.0), (0.5844, -0.8078, -1.0), (-0.5877, -0.8051, 1.0), (-0.5844, -0.8078, 1.0), (-0.5844, -0.8078, -1.0), (-0.5877, -0.8051, -1.0), (-0.9458, 0.3106, 1.0), (-0.9476, 0.3045, 1.0), (-0.9476, 0.3045, -1.0), (-0.9458, 0.3106, -1.0), (-0.5694, -0.185, 1.0), (-0.3519, 0.4843, 1.0), (4.784e-09, -0.5987, 1.0), (0.3519, 0.4843, 1.0), (0.5694, -0.185, 1.0), (0.3519, 0.4843, -1.0), (0.5694, -0.185, -1.0), (-0.5694, -0.185, -1.0), (-0.3519, 0.4843, -1.0), (4.784e-09, -0.5987, -1.0), (0.3519, 0.4843, 1.0)], [], [(2, 5, 4, 3), (6, 9, 8, 7), (10, 13, 12, 11), (15, 14, 17, 16), (14, 15, 18, 10, 11, 20, 6, 7, 22, 2, 3, 21, 1, 19), (12, 13, 25, 16, 17, 26, 0, 23, 4, 5, 24, 8, 9, 27), (14, 19, 26, 17), (4, 23, 21, 3), (9, 6, 20, 27), (16, 25, 18, 15), (0, 1, 21, 23), (7, 8, 24, 22), (10, 18, 25, 13), (19, 1, 0, 26), (5, 2, 22, 24), (11, 12, 27, 20)])
me_cylinder_001.polygons.foreach_set('use_smooth', [1, 1, 1, 1, 1, 1, 0, 0, 0, 0, 0, 0, 0, 0, 0, 0])
_uv = me_cylinder_001.uv_layers.new(name='UVMap')
_uv.uv.foreach_set('vector', [0.7995, 1.0, 0.7995, 0.5, 0.8005, 0.5, 0.8005, 1.0, 0.5997, 1.0, 0.5997, 0.5, 0.6004, 0.5, 0.6004, 1.0, 0.3996, 1.0, 0.3996, 0.5, 0.4003, 0.5, 0.4003, 1.0, 0.2005, 1.0, 0.1995, 1.0, 0.1995, 0.5, 0.2005, 0.5, 0.02302, 0.3245, 0.02258, 0.3231, 0.1133, 0.2056, 0.109, 0.05677, 0.1097, 0.05613, 0.25, 0.1063, 0.3903, 0.05613, 0.391, 0.05677, 0.3867, 0.2056, 0.4774, 0.3231, 0.477, 0.3245, 0.3345, 0.3662, 0.25, 0.49, 0.1655, 0.3662, 0.6097, 0.05613, 0.609, 0.05677, 0.6133, 0.2056, 0.5226, 0.3231, 0.523, 0.3245, 0.6655, 0.3662, 0.75, 0.49, 0.8345, 0.3662, 0.977, 0.3245, 0.9774, 0.3231, 0.8867, 0.2056, 0.891, 0.05677, 0.8903, 0.05613, 0.75, 0.1063, 0.0, 0.0, 0.0, 0.0, 0.0, 0.0, 0.0, 0.0, 0.0, 0.0, 0.0, 0.0, 0.0, 0.0, 0.0, 0.0, 0.0, 0.0, 0.0, 0.0, 0.0, 0.0, 0.0, 0.0, 0.0, 0.0, 0.0, 0.0, 0.0, 0.0, 0.0, 0.0, 0.0, 0.0, 0.0, 0.0, 0.0, 0.0, 0.0, 0.0, 0.0, 0.0, 0.0, 0.0, 0.0, 0.0, 0.0, 0.0, 0.0, 0.0, 0.0, 0.0, 0.0, 0.0, 0.0, 0.0, 0.0, 0.0, 0.0, 0.0, 0.0, 0.0, 0.0, 0.0, 0.0, 0.0, 0.0, 0.0, 0.0, 0.0, 0.0, 0.0, 0.0, 0.0, 0.0, 0.0, 0.0, 0.0, 0.0, 0.0])
me_cylinder_001.update()
me_sphere_001 = bpy.data.meshes.new('Sphere.001')
me_sphere_001.from_pydata([(0.0, 0.0, 1.0), (0.03806, 0.1913, 0.9808), (0.07466, 0.3753, 0.9239), (0.07466, 0.1802, 0.9808), (0.1464, 0.3536, 0.9239), (0.1084, 0.1622, 0.9808), (0.2126, 0.3182, 0.9239), (0.1379, 0.1379, 0.9808), (0.2706, 0.2706, 0.9239), (0.1622, 0.1084, 0.9808), (0.3182, 0.2126, 0.9239), (0.1802, 0.07466, 0.9808), (0.3536, 0.1464, 0.9239), (0.1913, 0.03806, 0.9808), (0.3753, 0.07466, 0.9239), (0.1951, -1.118e-08, 0.9808), (0.3827, -2.235e-08, 0.9239), (0.1913, -0.03806, 0.9808), (0.3753, -0.07466, 0.9239), (0.1802, -0.07466, 0.9808), (0.3536, -0.1464, 0.9239), (0.1622, -0.1084, 0.9808), (0.3182, -0.2126, 0.9239), (0.1379, -0.1379, 0.9808), (0.2706, -0.2706, 0.9239), (0.1084, -0.1622, 0.9808), (0.2126, -0.3182, 0.9239), (0.07466, -0.1802, 0.9808), (0.1464, -0.3536, 0.9239), (0.03806, -0.1913, 0.9808), (0.07466, -0.3753, 0.9239), (-7.451e-09, -0.1951, 0.9808), (-5.215e-08, -0.3827, 0.9239), (-0.03806, -0.1913, 0.9808), (-0.07466, -0.3753, 0.9239), (-0.07466, -0.1802, 0.9808), (-0.1464, -0.3536, 0.9239), (-0.1084, -0.1622, 0.9808), (-0.2126, -0.3182, 0.9239), (-0.1379, -0.1379, 0.9808), (-0.2706, -0.2706, 0.9239), (-0.1622, -0.1084, 0.9808), (-0.3182, -0.2126, 0.9239), (-0.1802, -0.07466, 0.9808), (-0.3536, -0.1464, 0.9239), (-0.1913, -0.03806, 0.9808), (-0.3753, -0.07466, 0.9239), (-0.1951, 1.863e-08, 0.9808), (-0.3827, 5.215e-08, 0.9239), (-0.1913, 0.03806, 0.9808), (-0.3753, 0.07466, 0.9239), (-0.1802, 0.07466, 0.9808), (-0.3536, 0.1464, 0.9239), (-0.1622, 0.1084, 0.9808), (-0.3182, 0.2126, 0.9239), (-0.1379, 0.1379, 0.9808), (-0.2706, 0.2706, 0.9239), (-0.1084, 0.1622, 0.9808), (-0.2126, 0.3182, 0.9239), (-0.07466, 0.1802, 0.9808), (-0.1464, 0.3536, 0.9239), (-0.03806, 0.1913, 0.9808), (-0.07466, 0.3753, 0.9239), (1.49e-08, 0.1951, 0.9808), (6.706e-08, 0.3827, 0.9239), (0.03806, 0.1913, 0.9808), (0.07466, 0.3753, 0.9239), (0.07466, 0.1802, 0.9808), (0.1464, 0.3536, 0.9239), (0.1084, 0.1622, 0.9808), (0.2126, 0.3182, 0.9239), (0.1379, 0.1379, 0.9808), (0.2706, 0.2706, 0.9239), (0.1622, 0.1084, 0.9808), (0.3182, 0.2126, 0.9239), (0.1802, 0.07466, 0.9808), (0.3536, 0.1464, 0.9239), (0.1913, 0.03806, 0.9808), (0.3753, 0.07466, 0.9239), (0.1951, -1.118e-08, 0.9808), (0.3827, -2.235e-08, 0.9239), (0.1913, -0.03806, 0.9808), (0.3753, -0.07466, 0.9239), (0.1802, -0.07466, 0.9808), (0.3536, -0.1464, 0.9239), (0.1622, -0.1084, 0.9808), (0.3182, -0.2126, 0.9239), (0.1379, -0.1379, 0.9808), (0.2706, -0.2706, 0.9239), (0.1084, -0.1622, 0.9808), (0.2126, -0.3182, 0.9239), (0.07466, -0.1802, 0.9808), (0.1464, -0.3536, 0.9239), (0.03806, -0.1913, 0.9808), (0.07466, -0.3753, 0.9239), (-7.451e-09, -0.1951, 0.9808), (-5.215e-08, -0.3827, 0.9239), (-0.03806, -0.1913, 0.9808), (-0.07466, -0.3753, 0.9239), (-0.07466, -0.1802, 0.9808), (-0.1464, -0.3536, 0.9239), (-0.1084, -0.1622, 0.9808), (-0.2126, -0.3182, 0.9239), (-0.1379, -0.1379, 0.9808), (-0.2706, -0.2706, 0.9239), (-0.1622, -0.1084, 0.9808), (-0.3182, -0.2126, 0.9239), (-0.1802, -0.07466, 0.9808), (-0.3536, -0.1464, 0.9239), (-0.1913, -0.03806, 0.9808), (-0.3753, -0.07466, 0.9239), (-0.1951, 1.863e-08, 0.9808), (-0.3827, 5.215e-08, 0.9239), (-0.1913, 0.03806, 0.9808), (-0.3753, 0.07466, 0.9239), (-0.1802, 0.07466, 0.9808), (-0.3536, 0.1464, 0.9239), (-0.1622, 0.1084, 0.9808), (-0.3182, 0.2126, 0.9239), (-0.1379, 0.1379, 0.9808), (-0.2706, 0.2706, 0.9239), (-0.1084, 0.1622, 0.9808), (-0.2126, 0.3182, 0.9239), (-0.07466, 0.1802, 0.9808), (-0.1464, 0.3536, 0.9239), (-0.03806, 0.1913, 0.9808), (-0.07466, 0.3753, 0.9239), (1.49e-08, 0.1951, 0.9808), (6.706e-08, 0.3827, 0.9239), (0.0, 0.0, 1.0)], [], [(63, 1, 0), (64, 2, 1, 63), (1, 3, 0), (2, 4, 3, 1), (4, 6, 5, 3), (3, 5, 0), (5, 7, 0), (6, 8, 7, 5), (8, 10, 9, 7), (7, 9, 0), (9, 11, 0), (10, 12, 11, 9), (11, 13, 0), (12, 14, 13, 11), (13, 15, 0), (14, 16, 15, 13), (15, 17, 0), (16, 18, 17, 15), (17, 19, 0), (18, 20, 19, 17), (19, 21, 0), (20, 22, 21, 19), (21, 23, 0), (22, 24, 23, 21), (23, 25, 0), (24, 26, 25, 23), (25, 27, 0), (26, 28, 27, 25), (27, 29, 0), (28, 30, 29, 27), (30, 32, 31, 29), (29, 31, 0), (31, 33, 0), (32, 34, 33, 31), (33, 35, 0), (34, 36, 35, 33), (35, 37, 0), (36, 38, 37, 35), (37, 39, 0), (38, 40, 39, 37), (39, 41, 0), (40, 42, 41, 39), (41, 43, 0), (42, 44, 43, 41), (43, 45, 0), (44, 46, 45, 43), (45, 47, 0), (46, 48, 47, 45), (47, 49, 0), (48, 50, 49, 47), (49, 51, 0), (50, 52, 51, 49), (52, 54, 53, 51), (51, 53, 0), (53, 55, 0), (54, 56, 55, 53), (56, 58, 57, 55), (55, 57, 0), (57, 59, 0), (58, 60, 59, 57), (59, 61, 0), (60, 62, 61, 59), (61, 63, 0), (62, 64, 63, 61), (127, 129, 65), (128, 127, 65, 66), (65, 129, 67), (66, 65, 67, 68), (68, 67, 69, 70), (67, 129, 69), (69, 129, 71), (70, 69, 71, 72), (72, 71, 73, 74), (71, 129, 73), (73, 129, 75), (74, 73, 75, 76), (75, 129, 77), (76, 75, 77, 78), (77, 129, 79), (78, 77, 79, 80), (79, 129, 81), (80, 79, 81, 82), (81, 129, 83), (82, 81, 83, 84), (83, 129, 85), (84, 83, 85, 86), (85, 129, 87), (86, 85, 87, 88), (87, 129, 89), (88, 87, 89, 90), (89, 129, 91), (90, 89, 91, 92), (91, 129, 93), (92, 91, 93, 94), (94, 93, 95, 96), (93, 129, 95), (95, 129, 97), (96, 95, 97, 98), (97, 129, 99), (98, 97, 99, 100), (99, 129, 101), (100, 99, 101, 102), (101, 129, 103), (102, 101, 103, 104), (103, 129, 105), (104, 103, 105, 106), (105, 129, 107), (106, 105, 107, 108), (107, 129, 109), (108, 107, 109, 110), (109, 129, 111), (110, 109, 111, 112), (111, 129, 113), (112, 111, 113, 114), (113, 129, 115), (114, 113, 115, 116), (116, 115, 117, 118), (115, 129, 117), (117, 129, 119), (118, 117, 119, 120), (120, 119, 121, 122), (119, 129, 121), (121, 129, 123), (122, 121, 123, 124), (123, 129, 125), (124, 123, 125, 126), (125, 129, 127), (126, 125, 127, 128), (40, 38, 102, 104), (58, 56, 120, 122), (4, 2, 66, 68), (2, 64, 128, 66), (22, 20, 84, 86), (14, 12, 76, 78), (32, 30, 94, 96), (50, 48, 112, 114), (6, 4, 68, 70), (24, 22, 86, 88), (42, 40, 104, 106), (60, 58, 122, 124), (16, 14, 78, 80), (34, 32, 96, 98), (52, 50, 114, 116), (62, 60, 124, 126), (8, 6, 70, 72), (26, 24, 88, 90), (44, 42, 106, 108), (36, 34, 98, 100), (54, 52, 116, 118), (18, 16, 80, 82), (10, 8, 72, 74), (28, 26, 90, 92), (46, 44, 108, 110), (64, 62, 126, 128), (20, 18, 82, 84), (38, 36, 100, 102), (56, 54, 118, 120), (12, 10, 74, 76), (30, 28, 92, 94), (48, 46, 110, 112)])
_uv = me_sphere_001.uv_layers.new(name='UVMap')
_uv.uv.foreach_set('vector', [0.75, 0.9375, 0.7188, 0.9375, 0.7344, 1.0, 0.75, 0.875, 0.7188, 0.875, 0.7188, 0.9375, 0.75, 0.9375, 0.7188, 0.9375, 0.6875, 0.9375, 0.7031, 1.0, 0.7188, 0.875, 0.6875, 0.875, 0.6875, 0.9375, 0.7188, 0.9375, 0.6875, 0.875, 0.6562, 0.875, 0.6562, 0.9375, 0.6875, 0.9375, 0.6875, 0.9375, 0.6562, 0.9375, 0.6719, 1.0, 0.6562, 0.9375, 0.625, 0.9375, 0.6406, 1.0, 0.6562, 0.875, 0.625, 0.875, 0.625, 0.9375, 0.6562, 0.9375, 0.625, 0.875, 0.5938, 0.875, 0.5938, 0.9375, 0.625, 0.9375, 0.625, 0.9375, 0.5938, 0.9375, 0.6094, 1.0, 0.5938, 0.9375, 0.5625, 0.9375, 0.5781, 1.0, 0.5938, 0.875, 0.5625, 0.875, 0.5625, 0.9375, 0.5938, 0.9375, 0.5625, 0.9375, 0.5312, 0.9375, 0.5469, 1.0, 0.5625, 0.875, 0.5312, 0.875, 0.5312, 0.9375, 0.5625, 0.9375, 0.5312, 0.9375, 0.5, 0.9375, 0.5156, 1.0, 0.5312, 0.875, 0.5, 0.875, 0.5, 0.9375, 0.5312, 0.9375, 0.5, 0.9375, 0.4688, 0.9375, 0.4844, 1.0, 0.5, 0.875, 0.4688, 0.875, 0.4688, 0.9375, 0.5, 0.9375, 0.4688, 0.9375, 0.4375, 0.9375, 0.4531, 1.0, 0.4688, 0.875, 0.4375, 0.875, 0.4375, 0.9375, 0.4688, 0.9375, 0.4375, 0.9375, 0.4062, 0.9375, 0.4219, 1.0, 0.4375, 0.875, 0.4062, 0.875, 0.4062, 0.9375, 0.4375, 0.9375, 0.4062, 0.9375, 0.375, 0.9375, 0.3906, 1.0, 0.4062, 0.875, 0.375, 0.875, 0.375, 0.9375, 0.4062, 0.9375, 0.375, 0.9375, 0.3438, 0.9375, 0.3594, 1.0, 0.375, 0.875, 0.3438, 0.875, 0.3438, 0.9375, 0.375, 0.9375, 0.3438, 0.9375, 0.3125, 0.9375, 0.3281, 1.0, 0.3438, 0.875, 0.3125, 0.875, 0.3125, 0.9375, 0.3438, 0.9375, 0.3125, 0.9375, 0.2812, 0.9375, 0.2969, 1.0, 0.3125, 0.875, 0.2812, 0.875, 0.2812, 0.9375, 0.3125, 0.9375, 0.2812, 0.875, 0.25, 0.875, 0.25, 0.9375, 0.2812, 0.9375, 0.2812, 0.9375, 0.25, 0.9375, 0.2656, 1.0, 0.25, 0.9375, 0.2188, 0.9375, 0.2344, 1.0, 0.25, 0.875, 0.2188, 0.875, 0.2188, 0.9375, 0.25, 0.9375, 0.2188, 0.9375, 0.1875, 0.9375, 0.2031, 1.0, 0.2188, 0.875, 0.1875, 0.875, 0.1875, 0.9375, 0.2188, 0.9375, 0.1875, 0.9375, 0.1563, 0.9375, 0.1719, 1.0, 0.1875, 0.875, 0.1562, 0.875, 0.1563, 0.9375, 0.1875, 0.9375, 0.1563, 0.9375, 0.125, 0.9375, 0.1406, 1.0, 0.1562, 0.875, 0.125, 0.875, 0.125, 0.9375, 0.1563, 0.9375, 0.125, 0.9375, 0.09375, 0.9375, 0.1094, 1.0, 0.125, 0.875, 0.09375, 0.875, 0.09375, 0.9375, 0.125, 0.9375, 0.09375, 0.9375, 0.0625, 0.9375, 0.07812, 1.0, 0.09375, 0.875, 0.0625, 0.875, 0.0625, 0.9375, 0.09375, 0.9375, 0.0625, 0.9375, 0.03125, 0.9375, 0.04687, 1.0, 0.0625, 0.875, 0.03125, 0.875, 0.03125, 0.9375, 0.0625, 0.9375, 0.03125, 0.9375, 0.0, 0.9375, 0.01562, 1.0, 0.03125, 0.875, 0.0, 0.875, 0.0, 0.9375, 0.03125, 0.9375, 1.0, 0.9375, 0.9688, 0.9375, 0.9844, 1.0, 1.0, 0.875, 0.9687, 0.875, 0.9688, 0.9375, 1.0, 0.9375, 0.9688, 0.9375, 0.9375, 0.9375, 0.9531, 1.0, 0.9687, 0.875, 0.9375, 0.875, 0.9375, 0.9375, 0.9688, 0.9375, 0.9375, 0.875, 0.9062, 0.875, 0.9062, 0.9375, 0.9375, 0.9375, 0.9375, 0.9375, 0.9062, 0.9375, 0.9219, 1.0, 0.9062, 0.9375, 0.875, 0.9375, 0.8906, 1.0, 0.9062, 0.875, 0.875, 0.875, 0.875, 0.9375, 0.9062, 0.9375, 0.875, 0.875, 0.8438, 0.875, 0.8438, 0.9375, 0.875, 0.9375, 0.875, 0.9375, 0.8438, 0.9375, 0.8594, 1.0, 0.8438, 0.9375, 0.8125, 0.9375, 0.8281, 1.0, 0.8438, 0.875, 0.8125, 0.875, 0.8125, 0.9375, 0.8438, 0.9375, 0.8125, 0.9375, 0.7812, 0.9375, 0.7969, 1.0, 0.8125, 0.875, 0.7812, 0.875, 0.7812, 0.9375, 0.8125, 0.9375, 0.7812, 0.9375, 0.75, 0.9375, 0.7656, 1.0, 0.7812, 0.875, 0.75, 0.875, 0.75, 0.9375, 0.7812, 0.9375, 0.75, 0.9375, 0.7344, 1.0, 0.7188, 0.9375, 0.75, 0.875, 0.75, 0.9375, 0.7188, 0.9375, 0.7188, 0.875, 0.7188, 0.9375, 0.7031, 1.0, 0.6875, 0.9375, 0.7188, 0.875, 0.7188, 0.9375, 0.6875, 0.9375, 0.6875, 0.875, 0.6875, 0.875, 0.6875, 0.9375, 0.6562, 0.9375, 0.6562, 0.875, 0.6875, 0.9375, 0.6719, 1.0, 0.6562, 0.9375, 0.6562, 0.9375, 0.6406, 1.0, 0.625, 0.9375, 0.6562, 0.875, 0.6562, 0.9375, 0.625, 0.9375, 0.625, 0.875, 0.625, 0.875, 0.625, 0.9375, 0.5938, 0.9375, 0.5938, 0.875, 0.625, 0.9375, 0.6094, 1.0, 0.5938, 0.9375, 0.5938, 0.9375, 0.5781, 1.0, 0.5625, 0.9375, 0.5938, 0.875, 0.5938, 0.9375, 0.5625, 0.9375, 0.5625, 0.875, 0.5625, 0.9375, 0.5469, 1.0, 0.5312, 0.9375, 0.5625, 0.875, 0.5625, 0.9375, 0.5312, 0.9375, 0.5312, 0.875, 0.5312, 0.9375, 0.5156, 1.0, 0.5, 0.9375, 0.5312, 0.875, 0.5312, 0.9375, 0.5, 0.9375, 0.5, 0.875, 0.5, 0.9375, 0.4844, 1.0, 0.4688, 0.9375, 0.5, 0.875, 0.5, 0.9375, 0.4688, 0.9375, 0.4688, 0.875, 0.4688, 0.9375, 0.4531, 1.0, 0.4375, 0.9375, 0.4688, 0.875, 0.4688, 0.9375, 0.4375, 0.9375, 0.4375, 0.875, 0.4375, 0.9375, 0.4219, 1.0, 0.4062, 0.9375, 0.4375, 0.875, 0.4375, 0.9375, 0.4062, 0.9375, 0.4062, 0.875, 0.4062, 0.9375, 0.3906, 1.0, 0.375, 0.9375, 0.4062, 0.875, 0.4062, 0.9375, 0.375, 0.9375, 0.375, 0.875, 0.375, 0.9375, 0.3594, 1.0, 0.3438, 0.9375, 0.375, 0.875, 0.375, 0.9375, 0.3438, 0.9375, 0.3438, 0.875, 0.3438, 0.9375, 0.3281, 1.0, 0.3125, 0.9375, 0.3438, 0.875, 0.3438, 0.9375, 0.3125, 0.9375, 0.3125, 0.875, 0.3125, 0.9375, 0.2969, 1.0, 0.2812, 0.9375, 0.3125, 0.875, 0.3125, 0.9375, 0.2812, 0.9375, 0.2812, 0.875, 0.2812, 0.875, 0.2812, 0.9375, 0.25, 0.9375, 0.25, 0.875, 0.2812, 0.9375, 0.2656, 1.0, 0.25, 0.9375, 0.25, 0.9375, 0.2344, 1.0, 0.2188, 0.9375, 0.25, 0.875, 0.25, 0.9375, 0.2188, 0.9375, 0.2188, 0.875, 0.2188, 0.9375, 0.2031, 1.0, 0.1875, 0.9375, 0.2188, 0.875, 0.2188, 0.9375, 0.1875, 0.9375, 0.1875, 0.875, 0.1875, 0.9375, 0.1719, 1.0, 0.1563, 0.9375, 0.1875, 0.875, 0.1875, 0.9375, 0.1563, 0.9375, 0.1562, 0.875, 0.1563, 0.9375, 0.1406, 1.0, 0.125, 0.9375, 0.1562, 0.875, 0.1563, 0.9375, 0.125, 0.9375, 0.125, 0.875, 0.125, 0.9375, 0.1094, 1.0, 0.09375, 0.9375, 0.125, 0.875, 0.125, 0.9375, 0.09375, 0.9375, 0.09375, 0.875, 0.09375, 0.9375, 0.07812, 1.0, 0.0625, 0.9375, 0.09375, 0.875, 0.09375, 0.9375, 0.0625, 0.9375, 0.0625, 0.875, 0.0625, 0.9375, 0.04687, 1.0, 0.03125, 0.9375, 0.0625, 0.875, 0.0625, 0.9375, 0.03125, 0.9375, 0.03125, 0.875, 0.03125, 0.9375, 0.01562, 1.0, 0.0, 0.9375, 0.03125, 0.875, 0.03125, 0.9375, 0.0, 0.9375, 0.0, 0.875, 1.0, 0.9375, 0.9844, 1.0, 0.9688, 0.9375, 1.0, 0.875, 1.0, 0.9375, 0.9688, 0.9375, 0.9687, 0.875, 0.9688, 0.9375, 0.9531, 1.0, 0.9375, 0.9375, 0.9687, 0.875, 0.9688, 0.9375, 0.9375, 0.9375, 0.9375, 0.875, 0.9375, 0.875, 0.9375, 0.9375, 0.9062, 0.9375, 0.9062, 0.875, 0.9375, 0.9375, 0.9219, 1.0, 0.9062, 0.9375, 0.9062, 0.9375, 0.8906, 1.0, 0.875, 0.9375, 0.9062, 0.875, 0.9062, 0.9375, 0.875, 0.9375, 0.875, 0.875, 0.875, 0.875, 0.875, 0.9375, 0.8438, 0.9375, 0.8438, 0.875, 0.875, 0.9375, 0.8594, 1.0, 0.8438, 0.9375, 0.8438, 0.9375, 0.8281, 1.0, 0.8125, 0.9375, 0.8438, 0.875, 0.8438, 0.9375, 0.8125, 0.9375, 0.8125, 0.875, 0.8125, 0.9375, 0.7969, 1.0, 0.7812, 0.9375, 0.8125, 0.875, 0.8125, 0.9375, 0.7812, 0.9375, 0.7812, 0.875, 0.7812, 0.9375, 0.7656, 1.0, 0.75, 0.9375, 0.7812, 0.875, 0.7812, 0.9375, 0.75, 0.9375, 0.75, 0.875, 0.125, 0.875, 0.1562, 0.875, 0.1562, 0.875, 0.125, 0.875, 0.8438, 0.875, 0.875, 0.875, 0.875, 0.875, 0.8438, 0.875, 0.6875, 0.875, 0.7188, 0.875, 0.7188, 0.875, 0.6875, 0.875, 0.7188, 0.875, 0.75, 0.875, 0.75, 0.875, 0.7188, 0.875, 0.4062, 0.875, 0.4375, 0.875, 0.4375, 0.875, 0.4062, 0.875, 0.5312, 0.875, 0.5625, 0.875, 0.5625, 0.875, 0.5312, 0.875, 0.25, 0.875, 0.2812, 0.875, 0.2812, 0.875, 0.25, 0.875, 0.9687, 0.875, 1.0, 0.875, 1.0, 0.875, 0.9687, 0.875, 0.6562, 0.875, 0.6875, 0.875, 0.6875, 0.875, 0.6562, 0.875, 0.375, 0.875, 0.4062, 0.875, 0.4062, 0.875, 0.375, 0.875, 0.09375, 0.875, 0.125, 0.875, 0.125, 0.875, 0.09375, 0.875, 0.8125, 0.875, 0.8438, 0.875, 0.8438, 0.875, 0.8125, 0.875, 0.5, 0.875, 0.5312, 0.875, 0.5312, 0.875, 0.5, 0.875, 0.2188, 0.875, 0.25, 0.875, 0.25, 0.875, 0.2188, 0.875, 0.9375, 0.875, 0.9687, 0.875, 0.9687, 0.875, 0.9375, 0.875, 0.7812, 0.875, 0.8125, 0.875, 0.8125, 0.875, 0.7812, 0.875, 0.625, 0.875, 0.6562, 0.875, 0.6562, 0.875, 0.625, 0.875, 0.3438, 0.875, 0.375, 0.875, 0.375, 0.875, 0.3438, 0.875, 0.0625, 0.875, 0.09375, 0.875, 0.09375, 0.875, 0.0625, 0.875, 0.1875, 0.875, 0.2188, 0.875, 0.2188, 0.875, 0.1875, 0.875, 0.9062, 0.875, 0.9375, 0.875, 0.9375, 0.875, 0.9062, 0.875, 0.4688, 0.875, 0.5, 0.875, 0.5, 0.875, 0.4688, 0.875, 0.5938, 0.875, 0.625, 0.875, 0.625, 0.875, 0.5938, 0.875, 0.3125, 0.875, 0.3438, 0.875, 0.3438, 0.875, 0.3125, 0.875, 0.03125, 0.875, 0.0625, 0.875, 0.0625, 0.875, 0.03125, 0.875, 0.75, 0.875, 0.7812, 0.875, 0.7812, 0.875, 0.75, 0.875, 0.4375, 0.875, 0.4688, 0.875, 0.4688, 0.875, 0.4375, 0.875, 0.1562, 0.875, 0.1875, 0.875, 0.1875, 0.875, 0.1562, 0.875, 0.875, 0.875, 0.9062, 0.875, 0.9062, 0.875, 0.875, 0.875, 0.5625, 0.875, 0.5938, 0.875, 0.5938, 0.875, 0.5625, 0.875, 0.2812, 0.875, 0.3125, 0.875, 0.3125, 0.875, 0.2812, 0.875, 0.0, 0.875, 0.03125, 0.875, 0.03125, 0.875, 0.0, 0.875])
me_sphere_001.update()

# ---- objects
ob_color = bpy.data.objects.new('Color', me_sphere)
ob_base = bpy.data.objects.new('Base', me_cylinder)
ob_base_color_border = bpy.data.objects.new('Base_Color_Border', me_cylinder_001)
ob_sphere = bpy.data.objects.new('Sphere', me_sphere_001)

# ---- transforms, parenting, visibility, modifiers, constraints
ob_color.location = (0.0, 0.0, 0.22)
ob_color.scale = (1.0, 1.0, 0.3007)
_m = ob_color.modifiers.new('Smooth by Angle', 'NODES')
_m.node_group = ng_smooth_by_angle
_m.use_pin_to_last = True
_m.show_group_selector = False
ob_base.location = (0.0, 0.0, 0.075)
ob_base.scale = (1.0, 1.0, 0.075)
_m = ob_base.modifiers.new('Smooth by Angle', 'NODES')
_m.node_group = ng_smooth_by_angle
_m.use_pin_to_last = True
_m.show_group_selector = False
ob_base_color_border.location = (0.0, 0.0, 0.185)
ob_base_color_border.scale = (1.0, 1.0, 0.035)
_m = ob_base_color_border.modifiers.new('Smooth by Angle', 'NODES')
_m.node_group = ng_smooth_by_angle
_m.use_pin_to_last = True
_m.show_group_selector = False
ob_sphere.location = (0.0, 0.0, -0.06123)
ob_sphere.scale = (1.452, 1.452, 0.575)

# ---- collection membership
col_collection.objects.link(ob_color)
col_collection.objects.link(ob_base)
col_collection.objects.link(ob_base_color_border)
col_collection.objects.link(ob_sphere)

# ---- scene / render settings (as saved in the file)
scene.frame_start = 1; scene.frame_end = 250; scene.frame_set(1)
scene.render.engine = 'BLENDER_EEVEE_NEXT'
scene.render.bake_bias = 0.0
scene.render.bake_samples = 0
bpy.context.view_layer.update()

# ---- added for rendering (the .blend has no active camera and no usable light): camera, sun
cam_auto = bpy.data.cameras.new('AutoCamera')
cam_auto.lens = 50.0
cam_auto.sensor_width = 36.0
cam_auto.clip_end = 1000.0
ob_auto_camera = bpy.data.objects.new('AutoCamera', cam_auto)
scene.collection.objects.link(ob_auto_camera)
ob_auto_camera.location = (2.46947, -2.86727, 2.23246)
ob_auto_camera.rotation_euler = (1.09748, -7.21219e-08, 0.694738)
scene.camera = ob_auto_camera
light_auto_sun = bpy.data.lights.new('AutoSun', 'SUN')
light_auto_sun.energy = 3.0
light_auto_sun.angle = 0.0523599
ob_auto_sun = bpy.data.objects.new('AutoSun', light_auto_sun)
scene.collection.objects.link(ob_auto_sun)
ob_auto_sun.rotation_euler = (0.872665, 0.174533, 0.523599)
bpy.context.view_layer.update()
